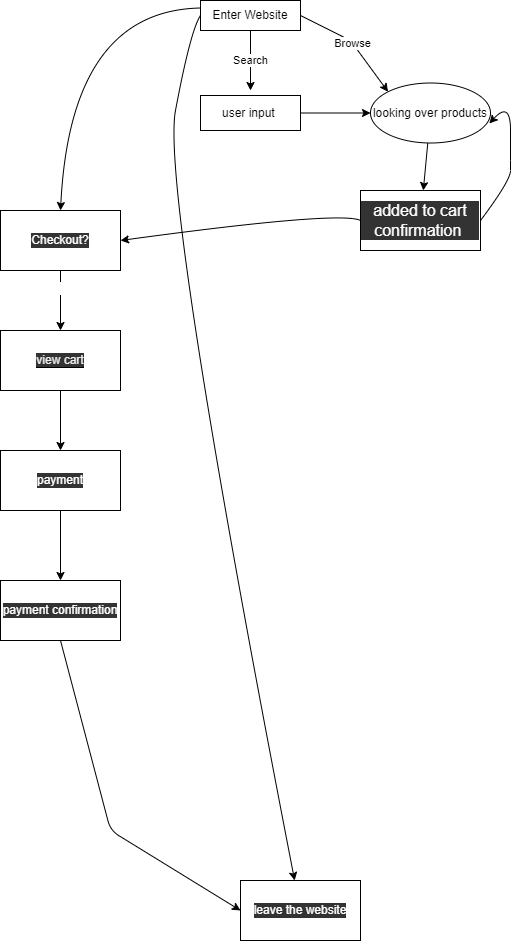

The diagram above was exported from draw.io. Its source (the exported page's mxGraphModel, read from the mxfile embedded in the PNG):
<mxGraphModel dx="1516" dy="3207" grid="1" gridSize="10" guides="1" tooltips="1" connect="1" arrows="1" fold="1" page="1" pageScale="1" pageWidth="850" pageHeight="1100" math="0" shadow="0">
  <root>
    <mxCell id="0" />
    <mxCell id="1" parent="0" />
    <mxCell id="2" value="Enter Website" style="rounded=0;whiteSpace=wrap;html=1;" vertex="1" parent="1">
      <mxGeometry x="250" y="-2180" width="100" height="30" as="geometry" />
    </mxCell>
    <mxCell id="9" value="" style="edgeStyle=none;html=1;" edge="1" parent="1" source="3" target="8">
      <mxGeometry relative="1" as="geometry" />
    </mxCell>
    <mxCell id="3" value="user input&amp;nbsp;" style="rounded=0;whiteSpace=wrap;html=1;" vertex="1" parent="1">
      <mxGeometry x="250" y="-2085" width="100" height="35" as="geometry" />
    </mxCell>
    <mxCell id="7" value="Search" style="endArrow=classic;html=1;" edge="1" parent="1">
      <mxGeometry width="50" height="50" relative="1" as="geometry">
        <mxPoint x="300" y="-2150" as="sourcePoint" />
        <mxPoint x="300" y="-2090" as="targetPoint" />
        <Array as="points">
          <mxPoint x="300" y="-2150" />
        </Array>
      </mxGeometry>
    </mxCell>
    <mxCell id="25" value="" style="edgeStyle=none;html=1;fontColor=#FFFFFF;" edge="1" parent="1" source="8" target="23">
      <mxGeometry relative="1" as="geometry" />
    </mxCell>
    <mxCell id="8" value="looking over products" style="ellipse;whiteSpace=wrap;html=1;rounded=0;" vertex="1" parent="1">
      <mxGeometry x="420" y="-2097.5" width="120" height="60" as="geometry" />
    </mxCell>
    <mxCell id="10" value="Browse" style="endArrow=classic;html=1;exitX=1;exitY=0.5;exitDx=0;exitDy=0;entryX=0;entryY=0;entryDx=0;entryDy=0;" edge="1" parent="1" source="2" target="8">
      <mxGeometry width="50" height="50" relative="1" as="geometry">
        <mxPoint x="420" y="-1930" as="sourcePoint" />
        <mxPoint x="470" y="-1980" as="targetPoint" />
        <Array as="points">
          <mxPoint x="400" y="-2140" />
        </Array>
      </mxGeometry>
    </mxCell>
    <mxCell id="17" value="" style="edgeStyle=none;html=1;fontColor=#FFFFFF;" edge="1" parent="1" source="12" target="13">
      <mxGeometry relative="1" as="geometry" />
    </mxCell>
    <mxCell id="12" value="&lt;span style=&quot;background-color: rgb(51 , 51 , 51)&quot;&gt;view cart&lt;/span&gt;" style="whiteSpace=wrap;html=1;labelBackgroundColor=#000000;fontColor=#EDEDED;" vertex="1" parent="1">
      <mxGeometry x="50" y="-1850" width="120" height="60" as="geometry" />
    </mxCell>
    <mxCell id="18" value="" style="edgeStyle=none;html=1;fontColor=#FFFFFF;" edge="1" parent="1" source="13" target="14">
      <mxGeometry relative="1" as="geometry" />
    </mxCell>
    <mxCell id="13" value="&lt;font color=&quot;#ffffff&quot;&gt;payment&lt;/font&gt;" style="whiteSpace=wrap;html=1;labelBackgroundColor=#333333;fontColor=none;" vertex="1" parent="1">
      <mxGeometry x="50" y="-1730" width="120" height="60" as="geometry" />
    </mxCell>
    <mxCell id="14" value="&lt;font color=&quot;#ffffff&quot;&gt;payment confirmation&lt;/font&gt;" style="whiteSpace=wrap;html=1;labelBackgroundColor=#333333;fontColor=none;" vertex="1" parent="1">
      <mxGeometry x="50" y="-1600" width="120" height="60" as="geometry" />
    </mxCell>
    <mxCell id="19" value="" style="edgeStyle=none;html=1;fontColor=#FFFFFF;" edge="1" parent="1" source="16" target="12">
      <mxGeometry relative="1" as="geometry" />
    </mxCell>
    <mxCell id="20" value="yes" style="edgeLabel;html=1;align=center;verticalAlign=middle;resizable=0;points=[];fontColor=#FFFFFF;" vertex="1" connectable="0" parent="19">
      <mxGeometry x="-0.4247" relative="1" as="geometry">
        <mxPoint as="offset" />
      </mxGeometry>
    </mxCell>
    <mxCell id="16" value="Checkout?" style="whiteSpace=wrap;html=1;labelBackgroundColor=#333333;fontColor=#FFFFFF;" vertex="1" parent="1">
      <mxGeometry x="50" y="-1970" width="120" height="60" as="geometry" />
    </mxCell>
    <mxCell id="21" value="leave the website" style="whiteSpace=wrap;html=1;labelBackgroundColor=#333333;fontColor=#FFFFFF;" vertex="1" parent="1">
      <mxGeometry x="290" y="-1300" width="120" height="60" as="geometry" />
    </mxCell>
    <mxCell id="22" value="" style="endArrow=classic;html=1;fontColor=#FFFFFF;exitX=0.5;exitY=1;exitDx=0;exitDy=0;entryX=0;entryY=0.5;entryDx=0;entryDy=0;" edge="1" parent="1" source="14" target="21">
      <mxGeometry width="50" height="50" relative="1" as="geometry">
        <mxPoint x="190" y="-1390" as="sourcePoint" />
        <mxPoint x="240" y="-1440" as="targetPoint" />
        <Array as="points">
          <mxPoint x="160" y="-1350" />
        </Array>
      </mxGeometry>
    </mxCell>
    <mxCell id="23" value="&lt;span style=&quot;font-family: &amp;#34;lato extended&amp;#34; , &amp;#34;lato&amp;#34; , &amp;#34;helvetica neue&amp;#34; , &amp;#34;helvetica&amp;#34; , &amp;#34;arial&amp;#34; , sans-serif ; font-size: 16px ; text-align: left ; background-color: rgb(51 , 51 , 51)&quot;&gt;added to cart confirmation&amp;nbsp;&lt;/span&gt;" style="whiteSpace=wrap;html=1;labelBackgroundColor=#333333;fontColor=#FFFFFF;" vertex="1" parent="1">
      <mxGeometry x="410" y="-1990" width="120" height="60" as="geometry" />
    </mxCell>
    <mxCell id="30" value="" style="curved=1;endArrow=classic;html=1;fontColor=#FFFFFF;exitX=1;exitY=0.5;exitDx=0;exitDy=0;entryX=0.99;entryY=0.675;entryDx=0;entryDy=0;entryPerimeter=0;" edge="1" parent="1" source="23" target="8">
      <mxGeometry width="50" height="50" relative="1" as="geometry">
        <mxPoint x="560" y="-2030" as="sourcePoint" />
        <mxPoint x="610" y="-2080" as="targetPoint" />
        <Array as="points">
          <mxPoint x="560" y="-2000" />
          <mxPoint x="560" y="-2020" />
          <mxPoint x="560" y="-2080" />
        </Array>
      </mxGeometry>
    </mxCell>
    <mxCell id="33" value="" style="curved=1;endArrow=classic;html=1;fontColor=#FFFFFF;exitX=0;exitY=0.5;exitDx=0;exitDy=0;" edge="1" parent="1" source="2" target="21">
      <mxGeometry width="50" height="50" relative="1" as="geometry">
        <mxPoint x="190" y="-2150" as="sourcePoint" />
        <mxPoint x="210" y="-1830" as="targetPoint" />
        <Array as="points">
          <mxPoint x="240" y="-2150" />
          <mxPoint x="210" y="-1990" />
        </Array>
      </mxGeometry>
    </mxCell>
    <mxCell id="35" value="" style="curved=1;endArrow=classic;html=1;fontColor=#FFFFFF;entryX=0.5;entryY=0;entryDx=0;entryDy=0;exitX=0;exitY=0.25;exitDx=0;exitDy=0;" edge="1" parent="1" source="2" target="16">
      <mxGeometry width="50" height="50" relative="1" as="geometry">
        <mxPoint x="120" y="-2120" as="sourcePoint" />
        <mxPoint x="170" y="-2170" as="targetPoint" />
        <Array as="points">
          <mxPoint x="120" y="-2170" />
        </Array>
      </mxGeometry>
    </mxCell>
    <mxCell id="38" value="" style="curved=1;endArrow=classic;html=1;fontColor=#FFFFFF;entryX=1;entryY=0.5;entryDx=0;entryDy=0;exitX=0;exitY=0.5;exitDx=0;exitDy=0;" edge="1" parent="1" source="23" target="16">
      <mxGeometry width="50" height="50" relative="1" as="geometry">
        <mxPoint x="340" y="-1970" as="sourcePoint" />
        <mxPoint x="390" y="-2020" as="targetPoint" />
        <Array as="points">
          <mxPoint x="390" y="-1970" />
        </Array>
      </mxGeometry>
    </mxCell>
  </root>
</mxGraphModel>